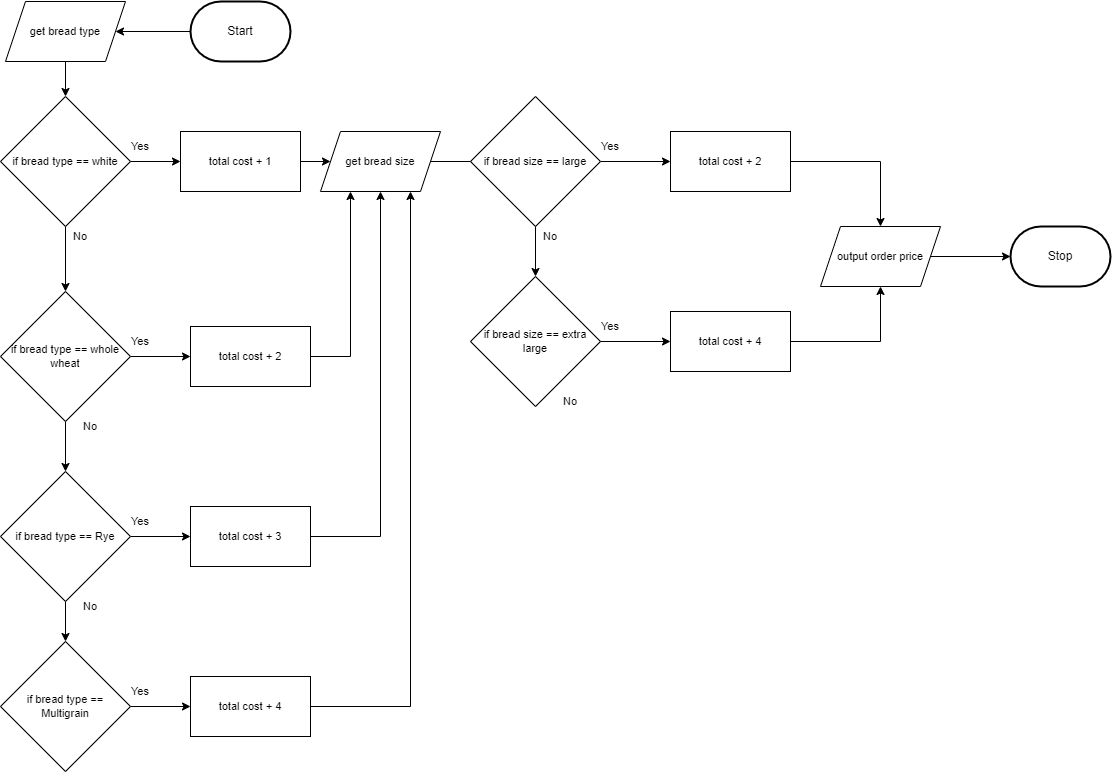

The diagram above was exported from draw.io. Its source (the exported page's mxGraphModel, read from the mxfile embedded in the PNG):
<mxGraphModel dx="1045" dy="1821" grid="1" gridSize="10" guides="1" tooltips="1" connect="1" arrows="1" fold="1" page="1" pageScale="1" pageWidth="850" pageHeight="1100" math="0" shadow="0">
  <root>
    <mxCell id="0" />
    <mxCell id="1" parent="0" />
    <mxCell id="6" value="" style="edgeStyle=orthogonalEdgeStyle;shape=connector;rounded=0;html=1;labelBackgroundColor=default;strokeColor=default;fontFamily=Helvetica;fontSize=11;fontColor=default;endArrow=classic;" edge="1" parent="1" source="2" target="4">
      <mxGeometry relative="1" as="geometry" />
    </mxCell>
    <mxCell id="2" value="Start" style="strokeWidth=2;html=1;shape=mxgraph.flowchart.terminator;whiteSpace=wrap;" parent="1" vertex="1">
      <mxGeometry x="570" y="-30" width="100" height="60" as="geometry" />
    </mxCell>
    <mxCell id="3" value="Stop" style="strokeWidth=2;html=1;shape=mxgraph.flowchart.terminator;whiteSpace=wrap;" parent="1" vertex="1">
      <mxGeometry x="1390" y="195" width="100" height="60" as="geometry" />
    </mxCell>
    <mxCell id="44" style="edgeStyle=orthogonalEdgeStyle;shape=connector;rounded=0;html=1;entryX=0.5;entryY=0;entryDx=0;entryDy=0;labelBackgroundColor=default;strokeColor=default;fontFamily=Helvetica;fontSize=11;fontColor=default;endArrow=classic;" edge="1" parent="1" source="4" target="10">
      <mxGeometry relative="1" as="geometry" />
    </mxCell>
    <mxCell id="4" value="get bread type" style="shape=parallelogram;perimeter=parallelogramPerimeter;whiteSpace=wrap;html=1;fixedSize=1;fontFamily=Helvetica;fontSize=11;fontColor=default;" vertex="1" parent="1">
      <mxGeometry x="385" y="-30" width="120" height="60" as="geometry" />
    </mxCell>
    <mxCell id="16" style="edgeStyle=orthogonalEdgeStyle;shape=connector;rounded=0;html=1;entryX=0;entryY=0.5;entryDx=0;entryDy=0;labelBackgroundColor=default;strokeColor=default;fontFamily=Helvetica;fontSize=11;fontColor=default;endArrow=classic;" edge="1" parent="1" source="10" target="14">
      <mxGeometry relative="1" as="geometry" />
    </mxCell>
    <mxCell id="17" style="edgeStyle=orthogonalEdgeStyle;shape=connector;rounded=0;html=1;labelBackgroundColor=default;strokeColor=default;fontFamily=Helvetica;fontSize=11;fontColor=default;endArrow=classic;entryX=0.5;entryY=0;entryDx=0;entryDy=0;" edge="1" parent="1" source="10" target="22">
      <mxGeometry relative="1" as="geometry">
        <mxPoint x="445" y="290" as="targetPoint" />
      </mxGeometry>
    </mxCell>
    <mxCell id="10" value="if bread type == white" style="rhombus;whiteSpace=wrap;html=1;fontFamily=Helvetica;fontSize=11;fontColor=default;" vertex="1" parent="1">
      <mxGeometry x="380" y="65" width="130" height="130" as="geometry" />
    </mxCell>
    <mxCell id="63" style="edgeStyle=orthogonalEdgeStyle;shape=connector;rounded=0;html=1;entryX=0;entryY=0.5;entryDx=0;entryDy=0;labelBackgroundColor=default;strokeColor=default;fontFamily=Helvetica;fontSize=11;fontColor=default;endArrow=classic;" edge="1" parent="1" source="14" target="46">
      <mxGeometry relative="1" as="geometry" />
    </mxCell>
    <mxCell id="14" value="total cost + 1" style="rounded=0;whiteSpace=wrap;html=1;fontFamily=Helvetica;fontSize=11;fontColor=default;" vertex="1" parent="1">
      <mxGeometry x="560" y="100" width="120" height="60" as="geometry" />
    </mxCell>
    <mxCell id="19" value="No" style="text;html=1;strokeColor=none;fillColor=none;align=center;verticalAlign=middle;whiteSpace=wrap;rounded=0;fontFamily=Helvetica;fontSize=11;fontColor=default;" vertex="1" parent="1">
      <mxGeometry x="430" y="190" width="60" height="30" as="geometry" />
    </mxCell>
    <mxCell id="20" value="Yes" style="text;html=1;strokeColor=none;fillColor=none;align=center;verticalAlign=middle;whiteSpace=wrap;rounded=0;fontFamily=Helvetica;fontSize=11;fontColor=default;" vertex="1" parent="1">
      <mxGeometry x="490" y="100" width="60" height="30" as="geometry" />
    </mxCell>
    <mxCell id="25" style="edgeStyle=orthogonalEdgeStyle;shape=connector;rounded=0;html=1;entryX=0;entryY=0.5;entryDx=0;entryDy=0;labelBackgroundColor=default;strokeColor=default;fontFamily=Helvetica;fontSize=11;fontColor=default;endArrow=classic;" edge="1" parent="1" source="22" target="24">
      <mxGeometry relative="1" as="geometry" />
    </mxCell>
    <mxCell id="36" style="edgeStyle=orthogonalEdgeStyle;shape=connector;rounded=0;html=1;labelBackgroundColor=default;strokeColor=default;fontFamily=Helvetica;fontSize=11;fontColor=default;endArrow=classic;" edge="1" parent="1" source="22" target="30">
      <mxGeometry relative="1" as="geometry" />
    </mxCell>
    <mxCell id="22" value="if bread type == whole wheat" style="rhombus;whiteSpace=wrap;html=1;fontFamily=Helvetica;fontSize=11;fontColor=default;" vertex="1" parent="1">
      <mxGeometry x="380" y="260" width="130" height="130" as="geometry" />
    </mxCell>
    <mxCell id="64" style="edgeStyle=orthogonalEdgeStyle;shape=connector;rounded=0;html=1;entryX=0.25;entryY=1;entryDx=0;entryDy=0;labelBackgroundColor=default;strokeColor=default;fontFamily=Helvetica;fontSize=11;fontColor=default;endArrow=classic;" edge="1" parent="1" source="24" target="46">
      <mxGeometry relative="1" as="geometry" />
    </mxCell>
    <mxCell id="24" value="total cost + 2" style="rounded=0;whiteSpace=wrap;html=1;fontFamily=Helvetica;fontSize=11;fontColor=default;" vertex="1" parent="1">
      <mxGeometry x="570" y="295" width="120" height="60" as="geometry" />
    </mxCell>
    <mxCell id="26" value="Yes" style="text;html=1;strokeColor=none;fillColor=none;align=center;verticalAlign=middle;whiteSpace=wrap;rounded=0;fontFamily=Helvetica;fontSize=11;fontColor=default;" vertex="1" parent="1">
      <mxGeometry x="490" y="295" width="60" height="30" as="geometry" />
    </mxCell>
    <mxCell id="27" style="edgeStyle=orthogonalEdgeStyle;shape=connector;rounded=0;html=1;entryX=0;entryY=0.5;entryDx=0;entryDy=0;labelBackgroundColor=default;strokeColor=default;fontFamily=Helvetica;fontSize=11;fontColor=default;endArrow=classic;" edge="1" source="30" target="28" parent="1">
      <mxGeometry relative="1" as="geometry" />
    </mxCell>
    <mxCell id="66" style="edgeStyle=orthogonalEdgeStyle;shape=connector;rounded=0;html=1;entryX=0.5;entryY=1;entryDx=0;entryDy=0;labelBackgroundColor=default;strokeColor=default;fontFamily=Helvetica;fontSize=11;fontColor=default;endArrow=classic;" edge="1" parent="1" source="28" target="46">
      <mxGeometry relative="1" as="geometry" />
    </mxCell>
    <mxCell id="28" value="total cost + 3" style="rounded=0;whiteSpace=wrap;html=1;fontFamily=Helvetica;fontSize=11;fontColor=default;" vertex="1" parent="1">
      <mxGeometry x="570" y="475" width="120" height="60" as="geometry" />
    </mxCell>
    <mxCell id="29" value="Yes" style="text;html=1;strokeColor=none;fillColor=none;align=center;verticalAlign=middle;whiteSpace=wrap;rounded=0;fontFamily=Helvetica;fontSize=11;fontColor=default;" vertex="1" parent="1">
      <mxGeometry x="490" y="475" width="60" height="30" as="geometry" />
    </mxCell>
    <mxCell id="35" style="edgeStyle=orthogonalEdgeStyle;shape=connector;rounded=0;html=1;labelBackgroundColor=default;strokeColor=default;fontFamily=Helvetica;fontSize=11;fontColor=default;endArrow=classic;" edge="1" parent="1" source="30" target="34">
      <mxGeometry relative="1" as="geometry" />
    </mxCell>
    <mxCell id="30" value="if bread type == Rye" style="rhombus;whiteSpace=wrap;html=1;fontFamily=Helvetica;fontSize=11;fontColor=default;" vertex="1" parent="1">
      <mxGeometry x="380" y="440" width="130" height="130" as="geometry" />
    </mxCell>
    <mxCell id="31" style="edgeStyle=orthogonalEdgeStyle;shape=connector;rounded=0;html=1;entryX=0;entryY=0.5;entryDx=0;entryDy=0;labelBackgroundColor=default;strokeColor=default;fontFamily=Helvetica;fontSize=11;fontColor=default;endArrow=classic;" edge="1" source="34" target="32" parent="1">
      <mxGeometry relative="1" as="geometry" />
    </mxCell>
    <mxCell id="67" style="edgeStyle=orthogonalEdgeStyle;shape=connector;rounded=0;html=1;entryX=0.75;entryY=1;entryDx=0;entryDy=0;labelBackgroundColor=default;strokeColor=default;fontFamily=Helvetica;fontSize=11;fontColor=default;endArrow=classic;" edge="1" parent="1" source="32" target="46">
      <mxGeometry relative="1" as="geometry" />
    </mxCell>
    <mxCell id="32" value="total cost + 4" style="rounded=0;whiteSpace=wrap;html=1;fontFamily=Helvetica;fontSize=11;fontColor=default;" vertex="1" parent="1">
      <mxGeometry x="570" y="645" width="120" height="60" as="geometry" />
    </mxCell>
    <mxCell id="33" value="Yes" style="text;html=1;strokeColor=none;fillColor=none;align=center;verticalAlign=middle;whiteSpace=wrap;rounded=0;fontFamily=Helvetica;fontSize=11;fontColor=default;" vertex="1" parent="1">
      <mxGeometry x="490" y="645" width="60" height="30" as="geometry" />
    </mxCell>
    <mxCell id="34" value="if bread type == &lt;br&gt;Multigrain" style="rhombus;whiteSpace=wrap;html=1;fontFamily=Helvetica;fontSize=11;fontColor=default;" vertex="1" parent="1">
      <mxGeometry x="380" y="610" width="130" height="130" as="geometry" />
    </mxCell>
    <mxCell id="37" value="No" style="text;html=1;strokeColor=none;fillColor=none;align=center;verticalAlign=middle;whiteSpace=wrap;rounded=0;fontFamily=Helvetica;fontSize=11;fontColor=default;" vertex="1" parent="1">
      <mxGeometry x="440" y="380" width="60" height="30" as="geometry" />
    </mxCell>
    <mxCell id="38" value="No" style="text;html=1;strokeColor=none;fillColor=none;align=center;verticalAlign=middle;whiteSpace=wrap;rounded=0;fontFamily=Helvetica;fontSize=11;fontColor=default;" vertex="1" parent="1">
      <mxGeometry x="440" y="560" width="60" height="30" as="geometry" />
    </mxCell>
    <mxCell id="48" style="edgeStyle=orthogonalEdgeStyle;shape=connector;rounded=0;html=1;labelBackgroundColor=default;strokeColor=default;fontFamily=Helvetica;fontSize=11;fontColor=default;endArrow=classic;" edge="1" parent="1" source="46">
      <mxGeometry relative="1" as="geometry">
        <mxPoint x="910" y="130" as="targetPoint" />
      </mxGeometry>
    </mxCell>
    <mxCell id="46" value="get bread size" style="shape=parallelogram;perimeter=parallelogramPerimeter;whiteSpace=wrap;html=1;fixedSize=1;fontFamily=Helvetica;fontSize=11;fontColor=default;" vertex="1" parent="1">
      <mxGeometry x="700" y="100" width="120" height="60" as="geometry" />
    </mxCell>
    <mxCell id="50" style="edgeStyle=orthogonalEdgeStyle;shape=connector;rounded=0;html=1;labelBackgroundColor=default;strokeColor=default;fontFamily=Helvetica;fontSize=11;fontColor=default;endArrow=classic;" edge="1" parent="1" source="49" target="53">
      <mxGeometry relative="1" as="geometry">
        <mxPoint x="1030" y="130" as="targetPoint" />
      </mxGeometry>
    </mxCell>
    <mxCell id="51" style="edgeStyle=orthogonalEdgeStyle;shape=connector;rounded=0;html=1;labelBackgroundColor=default;strokeColor=default;fontFamily=Helvetica;fontSize=11;fontColor=default;endArrow=classic;" edge="1" parent="1" source="49">
      <mxGeometry relative="1" as="geometry">
        <mxPoint x="915" y="245" as="targetPoint" />
      </mxGeometry>
    </mxCell>
    <mxCell id="49" value="if bread size == large" style="rhombus;whiteSpace=wrap;html=1;fontFamily=Helvetica;fontSize=11;fontColor=default;" vertex="1" parent="1">
      <mxGeometry x="850" y="65" width="130" height="130" as="geometry" />
    </mxCell>
    <mxCell id="55" style="edgeStyle=orthogonalEdgeStyle;shape=connector;rounded=0;html=1;entryX=0;entryY=0.5;entryDx=0;entryDy=0;labelBackgroundColor=default;strokeColor=default;fontFamily=Helvetica;fontSize=11;fontColor=default;endArrow=classic;" edge="1" parent="1" source="52" target="54">
      <mxGeometry relative="1" as="geometry" />
    </mxCell>
    <mxCell id="52" value="if bread size == extra large" style="rhombus;whiteSpace=wrap;html=1;fontFamily=Helvetica;fontSize=11;fontColor=default;" vertex="1" parent="1">
      <mxGeometry x="850" y="245" width="130" height="130" as="geometry" />
    </mxCell>
    <mxCell id="57" style="edgeStyle=orthogonalEdgeStyle;shape=connector;rounded=0;html=1;labelBackgroundColor=default;strokeColor=default;fontFamily=Helvetica;fontSize=11;fontColor=default;endArrow=classic;" edge="1" parent="1" source="53" target="56">
      <mxGeometry relative="1" as="geometry" />
    </mxCell>
    <mxCell id="53" value="total cost + 2" style="rounded=0;whiteSpace=wrap;html=1;fontFamily=Helvetica;fontSize=11;fontColor=default;" vertex="1" parent="1">
      <mxGeometry x="1050" y="100" width="120" height="60" as="geometry" />
    </mxCell>
    <mxCell id="58" style="edgeStyle=orthogonalEdgeStyle;shape=connector;rounded=0;html=1;labelBackgroundColor=default;strokeColor=default;fontFamily=Helvetica;fontSize=11;fontColor=default;endArrow=classic;entryX=0.5;entryY=1;entryDx=0;entryDy=0;" edge="1" parent="1" source="54" target="56">
      <mxGeometry relative="1" as="geometry">
        <mxPoint x="1260" y="265" as="targetPoint" />
      </mxGeometry>
    </mxCell>
    <mxCell id="54" value="total cost + 4" style="rounded=0;whiteSpace=wrap;html=1;fontFamily=Helvetica;fontSize=11;fontColor=default;" vertex="1" parent="1">
      <mxGeometry x="1050" y="280" width="120" height="60" as="geometry" />
    </mxCell>
    <mxCell id="59" style="edgeStyle=orthogonalEdgeStyle;shape=connector;rounded=0;html=1;entryX=0;entryY=0.5;entryDx=0;entryDy=0;entryPerimeter=0;labelBackgroundColor=default;strokeColor=default;fontFamily=Helvetica;fontSize=11;fontColor=default;endArrow=classic;" edge="1" parent="1" source="56" target="3">
      <mxGeometry relative="1" as="geometry" />
    </mxCell>
    <mxCell id="56" value="output order price" style="shape=parallelogram;perimeter=parallelogramPerimeter;whiteSpace=wrap;html=1;fixedSize=1;fontFamily=Helvetica;fontSize=11;fontColor=default;" vertex="1" parent="1">
      <mxGeometry x="1200" y="195" width="120" height="60" as="geometry" />
    </mxCell>
    <mxCell id="68" value="No" style="text;html=1;strokeColor=none;fillColor=none;align=center;verticalAlign=middle;whiteSpace=wrap;rounded=0;fontFamily=Helvetica;fontSize=11;fontColor=default;" vertex="1" parent="1">
      <mxGeometry x="900" y="190" width="60" height="30" as="geometry" />
    </mxCell>
    <mxCell id="69" value="Yes" style="text;html=1;strokeColor=none;fillColor=none;align=center;verticalAlign=middle;whiteSpace=wrap;rounded=0;fontFamily=Helvetica;fontSize=11;fontColor=default;" vertex="1" parent="1">
      <mxGeometry x="960" y="100" width="60" height="30" as="geometry" />
    </mxCell>
    <mxCell id="70" value="Yes" style="text;html=1;strokeColor=none;fillColor=none;align=center;verticalAlign=middle;whiteSpace=wrap;rounded=0;fontFamily=Helvetica;fontSize=11;fontColor=default;" vertex="1" parent="1">
      <mxGeometry x="960" y="280" width="60" height="30" as="geometry" />
    </mxCell>
    <mxCell id="71" value="No" style="text;html=1;strokeColor=none;fillColor=none;align=center;verticalAlign=middle;whiteSpace=wrap;rounded=0;fontFamily=Helvetica;fontSize=11;fontColor=default;" vertex="1" parent="1">
      <mxGeometry x="920" y="355" width="60" height="30" as="geometry" />
    </mxCell>
  </root>
</mxGraphModel>